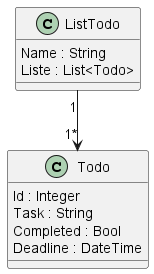

The diagram above was rendered by PlantUML. Its source (embedded in the PNG):
@startuml CarteBlanche

class Todo
{
    Id : Integer
    Task : String
    Completed : Bool
    Deadline : DateTime 
}

class ListTodo
{
    Name : String
    Liste : List<Todo>
}

ListTodo "1" --> "1*" Todo

@enduml